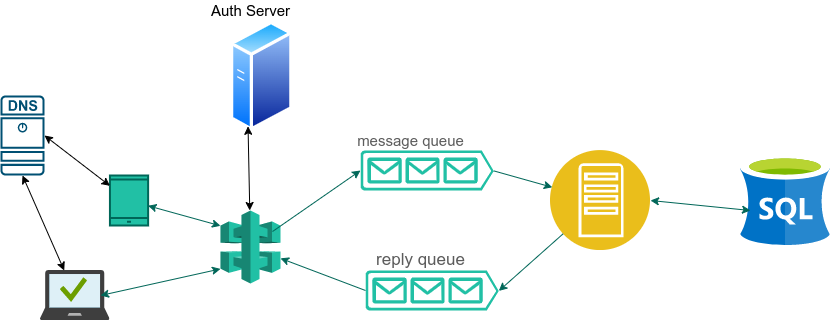

The diagram above was exported from draw.io. Its source (the exported page's mxGraphModel, read from the mxfile embedded in the PNG):
<mxGraphModel dx="1102" dy="588" grid="1" gridSize="10" guides="1" tooltips="1" connect="1" arrows="1" fold="1" page="1" pageScale="1" pageWidth="850" pageHeight="1100" math="0" shadow="0">
  <root>
    <mxCell id="0" />
    <mxCell id="1" parent="0" />
    <mxCell id="yLkKWNeh8sYa-RdqQuEm-1" value="" style="html=1;verticalLabelPosition=bottom;align=center;verticalAlign=top;strokeWidth=2;strokeColor=#006658;shadow=0;dashed=0;shape=mxgraph.ios7.icons.smartphone;fillColor=#21C0A5;fontColor=#5C5C5C;rounded=0;" parent="1" vertex="1">
      <mxGeometry x="119.45" y="215" width="38.16" height="50" as="geometry" />
    </mxCell>
    <mxCell id="yLkKWNeh8sYa-RdqQuEm-2" value="" style="sketch=0;aspect=fixed;html=1;points=[];align=center;image;fontSize=12;image=img/lib/mscae/Managed_Desktop.svg;fillColor=#21C0A5;strokeColor=#006658;fontColor=#5C5C5C;rounded=0;" parent="1" vertex="1">
      <mxGeometry x="50" y="310" width="69.45" height="50" as="geometry" />
    </mxCell>
    <mxCell id="yLkKWNeh8sYa-RdqQuEm-3" value="" style="outlineConnect=0;dashed=0;verticalLabelPosition=bottom;verticalAlign=top;align=center;html=1;shape=mxgraph.aws3.api_gateway;fillColor=#21C0A5;strokeColor=#006658;fontColor=#5C5C5C;rounded=0;" parent="1" vertex="1">
      <mxGeometry x="230" y="250" width="60" height="73" as="geometry" />
    </mxCell>
    <mxCell id="yLkKWNeh8sYa-RdqQuEm-7" value="" style="sketch=0;aspect=fixed;pointerEvents=1;shadow=0;dashed=0;html=1;strokeColor=none;labelPosition=center;verticalLabelPosition=bottom;verticalAlign=top;align=center;fillColor=#21C0A5;shape=mxgraph.azure.queue_generic;fontColor=#5C5C5C;rounded=0;" parent="1" vertex="1">
      <mxGeometry x="370" y="190" width="133.33" height="40" as="geometry" />
    </mxCell>
    <mxCell id="yLkKWNeh8sYa-RdqQuEm-9" value="" style="aspect=fixed;perimeter=ellipsePerimeter;html=1;align=center;shadow=0;dashed=0;fontColor=#5C5C5C;fontSize=12;spacingTop=3;image;image=img/lib/ibm/applications/app_server.svg;fillColor=#21C0A5;strokeColor=#006658;rounded=0;" parent="1" vertex="1">
      <mxGeometry x="560" y="190" width="100" height="100" as="geometry" />
    </mxCell>
    <mxCell id="yLkKWNeh8sYa-RdqQuEm-10" value="" style="sketch=0;aspect=fixed;pointerEvents=1;shadow=0;dashed=0;html=1;strokeColor=none;labelPosition=center;verticalLabelPosition=bottom;verticalAlign=top;align=center;fillColor=#21C0A5;shape=mxgraph.azure.queue_generic;direction=east;fontColor=#5C5C5C;rounded=0;" parent="1" vertex="1">
      <mxGeometry x="375" y="310" width="133.33" height="40" as="geometry" />
    </mxCell>
    <mxCell id="yLkKWNeh8sYa-RdqQuEm-11" value="" style="sketch=0;aspect=fixed;html=1;points=[];align=center;image;fontSize=12;image=img/lib/mscae/dep/SQL_Server_Stretch_DB.svg;fillColor=#21C0A5;strokeColor=#006658;fontColor=#5C5C5C;rounded=0;" parent="1" vertex="1">
      <mxGeometry x="750" y="195" width="90" height="90" as="geometry" />
    </mxCell>
    <mxCell id="yLkKWNeh8sYa-RdqQuEm-13" value="" style="endArrow=classic;html=1;rounded=0;strokeColor=#006658;fontColor=#5C5C5C;exitX=1;exitY=0.51;exitDx=0;exitDy=0;exitPerimeter=0;" parent="1" target="yLkKWNeh8sYa-RdqQuEm-9" edge="1" source="yLkKWNeh8sYa-RdqQuEm-7">
      <mxGeometry width="50" height="50" relative="1" as="geometry">
        <mxPoint x="503.33" y="210" as="sourcePoint" />
        <mxPoint x="570" y="220" as="targetPoint" />
      </mxGeometry>
    </mxCell>
    <mxCell id="yLkKWNeh8sYa-RdqQuEm-14" value="" style="endArrow=classic;html=1;rounded=0;entryX=1;entryY=0.51;entryDx=0;entryDy=0;entryPerimeter=0;strokeColor=#006658;fontColor=#5C5C5C;" parent="1" source="yLkKWNeh8sYa-RdqQuEm-9" target="yLkKWNeh8sYa-RdqQuEm-10" edge="1">
      <mxGeometry width="50" height="50" relative="1" as="geometry">
        <mxPoint x="513.3299999999999" y="220" as="sourcePoint" />
        <mxPoint x="581.5926544194192" y="237.48085890157392" as="targetPoint" />
      </mxGeometry>
    </mxCell>
    <mxCell id="yLkKWNeh8sYa-RdqQuEm-15" value="" style="endArrow=classic;startArrow=classic;html=1;rounded=0;strokeColor=#006658;fontColor=#5C5C5C;entryX=0;entryY=0.8;entryDx=0;entryDy=0;entryPerimeter=0;exitX=0.864;exitY=0.5;exitDx=0;exitDy=0;exitPerimeter=0;" parent="1" target="yLkKWNeh8sYa-RdqQuEm-3" edge="1" source="yLkKWNeh8sYa-RdqQuEm-2">
      <mxGeometry width="50" height="50" relative="1" as="geometry">
        <mxPoint x="110" y="244" as="sourcePoint" />
        <mxPoint x="214" y="269" as="targetPoint" />
      </mxGeometry>
    </mxCell>
    <mxCell id="yLkKWNeh8sYa-RdqQuEm-16" value="" style="endArrow=classic;startArrow=classic;html=1;rounded=0;strokeColor=#006658;fontColor=#5C5C5C;entryX=0;entryY=0.21;entryDx=0;entryDy=0;entryPerimeter=0;" parent="1" target="yLkKWNeh8sYa-RdqQuEm-3" edge="1" source="yLkKWNeh8sYa-RdqQuEm-1">
      <mxGeometry width="50" height="50" relative="1" as="geometry">
        <mxPoint x="120" y="210" as="sourcePoint" />
        <mxPoint x="170" y="160" as="targetPoint" />
      </mxGeometry>
    </mxCell>
    <mxCell id="yLkKWNeh8sYa-RdqQuEm-17" value="" style="endArrow=classic;startArrow=classic;html=1;rounded=0;strokeColor=#006658;fontColor=#5C5C5C;exitX=1;exitY=0.5;exitDx=0;exitDy=0;" parent="1" edge="1" source="yLkKWNeh8sYa-RdqQuEm-9">
      <mxGeometry width="50" height="50" relative="1" as="geometry">
        <mxPoint x="680" y="239.5" as="sourcePoint" />
        <mxPoint x="760" y="250" as="targetPoint" />
      </mxGeometry>
    </mxCell>
    <mxCell id="yLkKWNeh8sYa-RdqQuEm-18" value="" style="endArrow=classic;html=1;rounded=0;exitX=0;exitY=0.5;exitDx=0;exitDy=0;exitPerimeter=0;strokeColor=#006658;fontColor=#5C5C5C;" parent="1" source="yLkKWNeh8sYa-RdqQuEm-10" target="yLkKWNeh8sYa-RdqQuEm-3" edge="1">
      <mxGeometry width="50" height="50" relative="1" as="geometry">
        <mxPoint x="300" y="315" as="sourcePoint" />
        <mxPoint x="350" y="265" as="targetPoint" />
      </mxGeometry>
    </mxCell>
    <mxCell id="yLkKWNeh8sYa-RdqQuEm-19" value="" style="endArrow=classic;html=1;rounded=0;entryX=0;entryY=0.5;entryDx=0;entryDy=0;entryPerimeter=0;strokeColor=#006658;fontColor=#5C5C5C;exitX=0.867;exitY=0.288;exitDx=0;exitDy=0;exitPerimeter=0;" parent="1" target="yLkKWNeh8sYa-RdqQuEm-7" edge="1" source="yLkKWNeh8sYa-RdqQuEm-3">
      <mxGeometry width="50" height="50" relative="1" as="geometry">
        <mxPoint x="290" y="240" as="sourcePoint" />
        <mxPoint x="340" y="190" as="targetPoint" />
      </mxGeometry>
    </mxCell>
    <mxCell id="yLkKWNeh8sYa-RdqQuEm-20" value="&lt;font style=&quot;font-size: 17px;&quot;&gt;reply queue&lt;/font&gt;" style="text;html=1;align=center;verticalAlign=middle;resizable=0;points=[];autosize=1;strokeColor=none;fillColor=none;fontColor=#5C5C5C;rounded=0;" parent="1" vertex="1">
      <mxGeometry x="380" y="290" width="100" height="20" as="geometry" />
    </mxCell>
    <mxCell id="yLkKWNeh8sYa-RdqQuEm-21" value="&lt;font style=&quot;font-size: 15px;&quot;&gt;message queue&lt;/font&gt;" style="text;html=1;align=center;verticalAlign=middle;resizable=0;points=[];autosize=1;strokeColor=none;fillColor=none;fontColor=#5C5C5C;rounded=0;" parent="1" vertex="1">
      <mxGeometry x="360" y="170" width="120" height="20" as="geometry" />
    </mxCell>
    <mxCell id="7SehJ9O6J5oKCoNrFY84-1" value="" style="sketch=0;points=[[0.015,0.015,0],[0.985,0.015,0],[0.985,0.985,0],[0.015,0.985,0],[0.25,0,0],[0.5,0,0],[0.75,0,0],[1,0.25,0],[1,0.5,0],[1,0.75,0],[0.75,1,0],[0.5,1,0],[0.25,1,0],[0,0.75,0],[0,0.5,0],[0,0.25,0]];verticalLabelPosition=bottom;html=1;verticalAlign=top;aspect=fixed;align=center;pointerEvents=1;shape=mxgraph.cisco19.dns_server;fillColor=#005073;strokeColor=none;" vertex="1" parent="1">
      <mxGeometry x="10" y="135" width="44" height="80" as="geometry" />
    </mxCell>
    <mxCell id="7SehJ9O6J5oKCoNrFY84-2" value="" style="endArrow=classic;startArrow=classic;html=1;rounded=0;entryX=1;entryY=0.5;entryDx=0;entryDy=0;entryPerimeter=0;" edge="1" parent="1" source="yLkKWNeh8sYa-RdqQuEm-1" target="7SehJ9O6J5oKCoNrFY84-1">
      <mxGeometry width="50" height="50" relative="1" as="geometry">
        <mxPoint x="190" y="130" as="sourcePoint" />
        <mxPoint x="240" y="30" as="targetPoint" />
      </mxGeometry>
    </mxCell>
    <mxCell id="7SehJ9O6J5oKCoNrFY84-4" value="" style="endArrow=classic;startArrow=classic;html=1;rounded=0;entryX=0.5;entryY=1;entryDx=0;entryDy=0;entryPerimeter=0;" edge="1" parent="1" source="yLkKWNeh8sYa-RdqQuEm-2" target="7SehJ9O6J5oKCoNrFY84-1">
      <mxGeometry width="50" height="50" relative="1" as="geometry">
        <mxPoint x="90" y="220" as="sourcePoint" />
        <mxPoint x="150" y="60" as="targetPoint" />
      </mxGeometry>
    </mxCell>
    <mxCell id="7SehJ9O6J5oKCoNrFY84-5" value="" style="aspect=fixed;perimeter=ellipsePerimeter;html=1;align=center;shadow=0;dashed=0;spacingTop=3;image;image=img/lib/active_directory/generic_server.svg;" vertex="1" parent="1">
      <mxGeometry x="240" y="60" width="62.4" height="111.43" as="geometry" />
    </mxCell>
    <mxCell id="7SehJ9O6J5oKCoNrFY84-7" value="" style="endArrow=classic;startArrow=classic;html=1;rounded=0;entryX=0.25;entryY=1;entryDx=0;entryDy=0;" edge="1" parent="1" source="yLkKWNeh8sYa-RdqQuEm-3" target="7SehJ9O6J5oKCoNrFY84-5">
      <mxGeometry width="50" height="50" relative="1" as="geometry">
        <mxPoint x="400" y="330" as="sourcePoint" />
        <mxPoint x="250" y="150" as="targetPoint" />
      </mxGeometry>
    </mxCell>
    <mxCell id="7SehJ9O6J5oKCoNrFY84-8" value="&lt;font style=&quot;font-size: 15px;&quot;&gt;Auth Server&lt;/font&gt;" style="text;html=1;align=center;verticalAlign=middle;resizable=0;points=[];autosize=1;strokeColor=none;fillColor=none;" vertex="1" parent="1">
      <mxGeometry x="215" y="40" width="90" height="20" as="geometry" />
    </mxCell>
  </root>
</mxGraphModel>